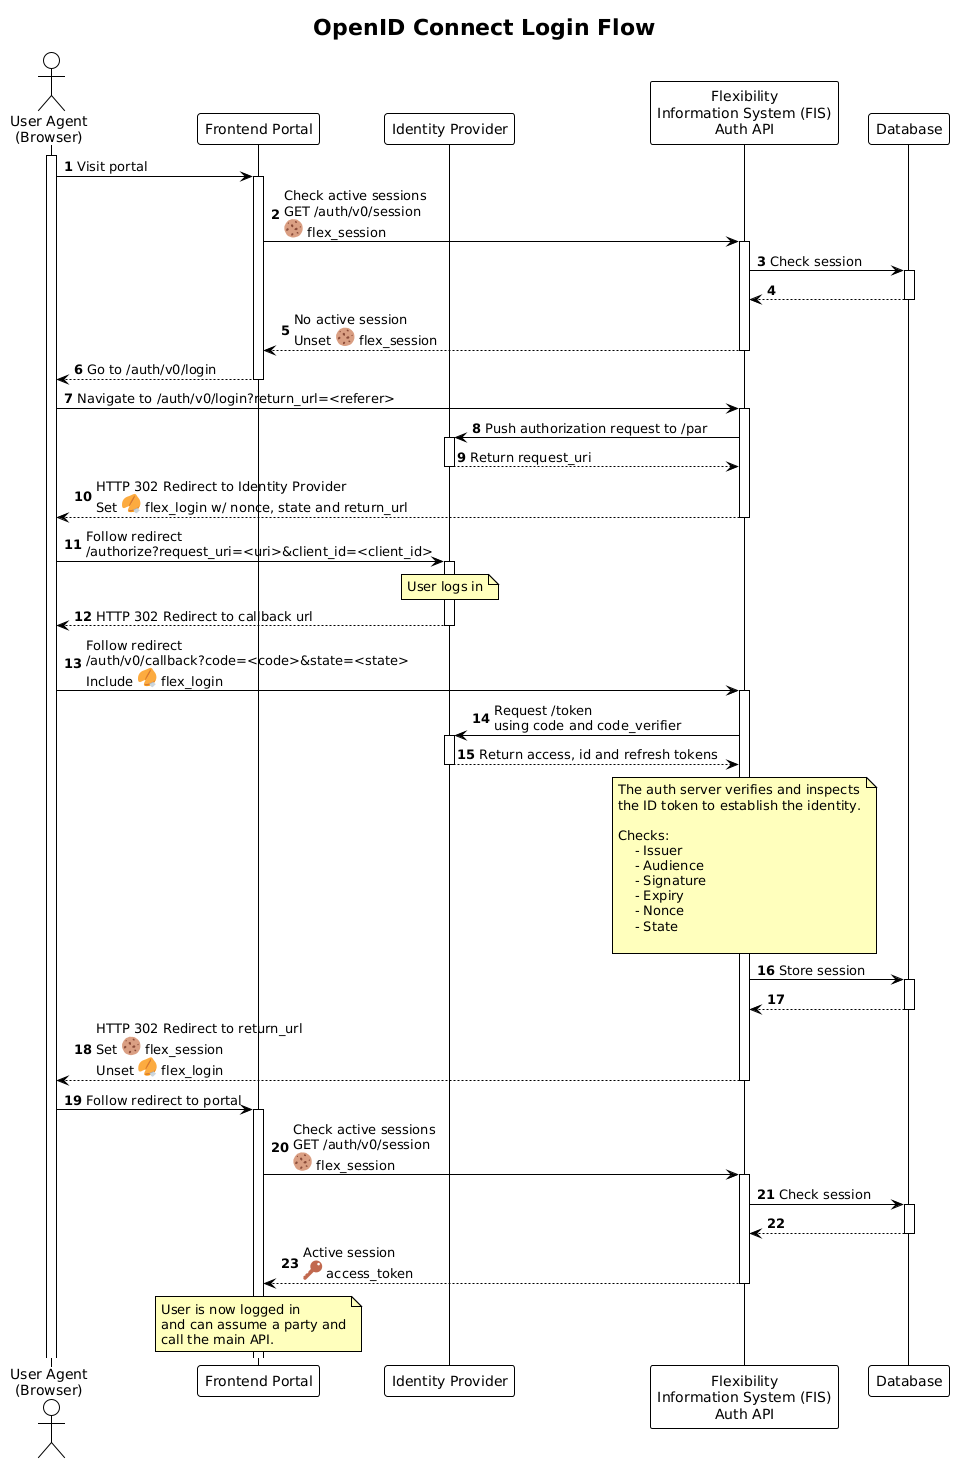

The diagram above was rendered by PlantUML. Its source (embedded in the PNG):
@startuml oidc_login_sequence

!theme plain

title OpenID Connect Login Flow

autonumber
autoactivate on

skinparam note {
    BackgroundColor #FFFFBD
}

actor "User Agent\n(Browser)" as UA
activate UA
participant "Frontend Portal" as PORTAL
participant "Identity Provider" as IDP
participant "Flexibility\nInformation System (FIS)\nAuth API" as AUTH
participant "Database" as DB

UA -> PORTAL: Visit portal
PORTAL -> AUTH: Check active sessions\nGET /auth/v0/session\n<:cookie:> flex_session
AUTH -> DB: Check session
return
return No active session\nUnset <:cookie:> flex_session
return Go to /auth/v0/login

UA -> AUTH: Navigate to /auth/v0/login?return_url=<referer>
AUTH -> IDP: Push authorization request to /par
return Return request_uri
return HTTP 302 Redirect to Identity Provider\nSet <:fortune_cookie:> flex_login w/ nonce, state and return_url

UA -> IDP: Follow redirect\n/authorize?request_uri=<uri>&client_id=<client_id>
note over IDP
    User logs in
end note
return HTTP 302 Redirect to callback url

UA -> AUTH: Follow redirect\n/auth/v0/callback?code=<code>&state=<state>\nInclude <:fortune_cookie:> flex_login
AUTH -> IDP: Request /token\nusing code and code_verifier
return Return access, id and refresh tokens
note over AUTH
    The auth server verifies and inspects
    the ID token to establish the identity.

    Checks:
        - Issuer
        - Audience
        - Signature
        - Expiry
        - Nonce
        - State

end note

AUTH -> DB: Store session
return

return HTTP 302 Redirect to return_url\nSet <:cookie:> flex_session\nUnset <:fortune_cookie:> flex_login

UA -> PORTAL: Follow redirect to portal
PORTAL -> AUTH: Check active sessions\nGET /auth/v0/session\n<:cookie:> flex_session
AUTH -> DB: Check session
return
return Active session\n<:key:> access_token

note over PORTAL
    User is now logged in
    and can assume a party and
    call the main API.
end note
@enduml